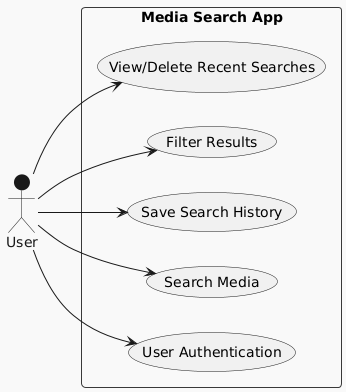

The diagram above was rendered by PlantUML. Its source (embedded in the PNG):
@startuml
!theme mars
left to right direction
actor User as U
rectangle "Media Search App" {
  U --> (User Authentication)
  U --> (Search Media)
  U --> (Save Search History)
  U --> (Filter Results)
  U --> (View/Delete Recent Searches)
}
@enduml